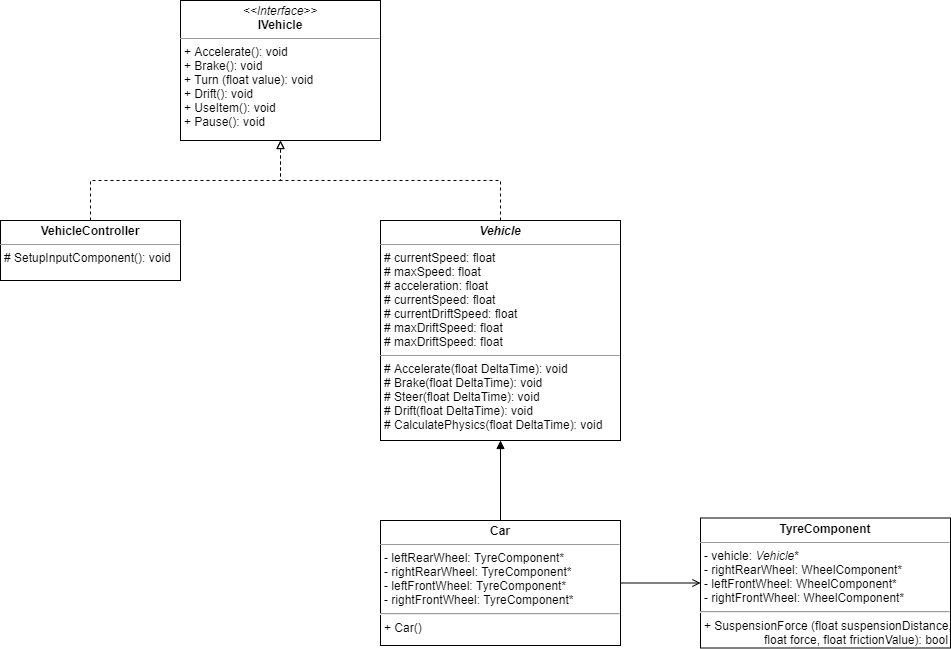

The diagram above was exported from draw.io. Its source (the exported page's mxGraphModel, read from the mxfile embedded in the PNG):
<mxGraphModel dx="2889" dy="832" grid="1" gridSize="10" guides="1" tooltips="1" connect="1" arrows="1" fold="1" page="1" pageScale="1" pageWidth="827" pageHeight="1169" math="0" shadow="0">
  <root>
    <mxCell id="0" />
    <mxCell id="1" parent="0" />
    <mxCell id="2" value="&lt;p style=&quot;margin: 0px ; margin-top: 4px ; text-align: center&quot;&gt;&lt;i&gt;&amp;lt;&amp;lt;Interface&amp;gt;&amp;gt;&lt;/i&gt;&lt;br&gt;&lt;b&gt;IVehicle&lt;/b&gt;&lt;/p&gt;&lt;hr size=&quot;1&quot;&gt;&lt;p style=&quot;margin: 0px ; margin-left: 4px&quot;&gt;&lt;/p&gt;&lt;p style=&quot;margin: 0px ; margin-left: 4px&quot;&gt;+ Accelerate(): void&lt;/p&gt;&lt;p style=&quot;margin: 0px ; margin-left: 4px&quot;&gt;+ Brake(): void&lt;br&gt;+ Turn (float value): void&lt;/p&gt;&lt;p style=&quot;margin: 0px ; margin-left: 4px&quot;&gt;+ Drift(): void&lt;br&gt;&lt;/p&gt;&lt;p style=&quot;margin: 0px ; margin-left: 4px&quot;&gt;+ UseItem(): void&lt;br&gt;&lt;/p&gt;&lt;p style=&quot;margin: 0px ; margin-left: 4px&quot;&gt;+ Pause(): void&lt;/p&gt;" style="verticalAlign=top;align=left;overflow=fill;fontSize=12;fontFamily=Helvetica;html=1;" vertex="1" parent="1">
      <mxGeometry x="120" y="80" width="200" height="140" as="geometry" />
    </mxCell>
    <mxCell id="3" style="edgeStyle=orthogonalEdgeStyle;rounded=0;orthogonalLoop=1;jettySize=auto;html=1;exitX=0.5;exitY=0;exitDx=0;exitDy=0;endArrow=block;endFill=0;dashed=1;" edge="1" source="4" target="2" parent="1">
      <mxGeometry relative="1" as="geometry" />
    </mxCell>
    <mxCell id="4" value="&lt;p style=&quot;margin: 0px ; margin-top: 4px ; text-align: center&quot;&gt;&lt;b&gt;&lt;i&gt;Vehicle&lt;/i&gt;&lt;/b&gt;&lt;/p&gt;&lt;hr size=&quot;1&quot;&gt;&lt;p style=&quot;margin: 0px ; margin-left: 4px&quot;&gt;# currentSpeed: float&lt;/p&gt;&lt;p style=&quot;margin: 0px ; margin-left: 4px&quot;&gt;# maxSpeed: float&lt;br&gt;&lt;/p&gt;&lt;p style=&quot;margin: 0px ; margin-left: 4px&quot;&gt;# acceleration: float&lt;br&gt;&lt;/p&gt;&lt;p style=&quot;margin: 0px ; margin-left: 4px&quot;&gt;# currentSpeed: float&lt;br&gt;&lt;/p&gt;&lt;p style=&quot;margin: 0px ; margin-left: 4px&quot;&gt;# currentDriftSpeed: float&lt;/p&gt;&lt;p style=&quot;margin: 0px ; margin-left: 4px&quot;&gt;# maxDriftSpeed: float&lt;br&gt;&lt;/p&gt;&lt;p style=&quot;margin: 0px ; margin-left: 4px&quot;&gt;# maxDriftSpeed: float&lt;/p&gt;&lt;hr size=&quot;1&quot;&gt;&lt;p style=&quot;margin: 0px ; margin-left: 4px&quot;&gt;&lt;span&gt;# Accelerate(float DeltaTime): void&lt;/span&gt;&lt;br&gt;&lt;/p&gt;&lt;p style=&quot;margin: 0px ; margin-left: 4px&quot;&gt;# Brake(float DeltaTime): void&lt;/p&gt;&lt;p style=&quot;margin: 0px ; margin-left: 4px&quot;&gt;# Steer(float DeltaTime): void&lt;/p&gt;&lt;p style=&quot;margin: 0px ; margin-left: 4px&quot;&gt;# Drift(float DeltaTime): void&lt;/p&gt;&lt;p style=&quot;margin: 0px ; margin-left: 4px&quot;&gt;# CalculatePhysics(float DeltaTime): void&lt;br&gt;&lt;/p&gt;" style="verticalAlign=top;align=left;overflow=fill;fontSize=12;fontFamily=Helvetica;html=1;" vertex="1" parent="1">
      <mxGeometry x="320" y="300" width="240" height="220" as="geometry" />
    </mxCell>
    <mxCell id="5" style="edgeStyle=orthogonalEdgeStyle;rounded=0;orthogonalLoop=1;jettySize=auto;html=1;exitX=0.5;exitY=0;exitDx=0;exitDy=0;dashed=1;endArrow=block;endFill=0;" edge="1" source="6" target="2" parent="1">
      <mxGeometry relative="1" as="geometry">
        <mxPoint x="180" y="270" as="targetPoint" />
      </mxGeometry>
    </mxCell>
    <mxCell id="6" value="&lt;p style=&quot;margin: 0px ; margin-top: 4px ; text-align: center&quot;&gt;&lt;b&gt;VehicleController&lt;/b&gt;&lt;/p&gt;&lt;hr size=&quot;1&quot;&gt;&lt;p style=&quot;margin: 0px ; margin-left: 4px&quot;&gt;# SetupInputComponent(): void&lt;/p&gt;" style="verticalAlign=top;align=left;overflow=fill;fontSize=12;fontFamily=Helvetica;html=1;" vertex="1" parent="1">
      <mxGeometry x="-60" y="300" width="180" height="60" as="geometry" />
    </mxCell>
    <mxCell id="7" style="edgeStyle=orthogonalEdgeStyle;rounded=0;orthogonalLoop=1;jettySize=auto;html=1;exitX=0.5;exitY=0;exitDx=0;exitDy=0;entryX=0.5;entryY=1;entryDx=0;entryDy=0;endArrow=block;endFill=1;" edge="1" source="9" target="4" parent="1">
      <mxGeometry relative="1" as="geometry" />
    </mxCell>
    <mxCell id="8" style="edgeStyle=orthogonalEdgeStyle;rounded=0;orthogonalLoop=1;jettySize=auto;html=1;exitX=1;exitY=0.5;exitDx=0;exitDy=0;endArrow=open;endFill=0;" edge="1" source="9" target="10" parent="1">
      <mxGeometry relative="1" as="geometry" />
    </mxCell>
    <mxCell id="9" value="&lt;p style=&quot;margin: 0px ; margin-top: 4px ; text-align: center&quot;&gt;&lt;b&gt;Car&lt;/b&gt;&lt;/p&gt;&lt;hr size=&quot;1&quot;&gt;&lt;p style=&quot;margin: 0px ; margin-left: 4px&quot;&gt;- leftRearWheel: TyreComponent*&lt;/p&gt;&lt;p style=&quot;margin: 0px ; margin-left: 4px&quot;&gt;- rightRearWheel: TyreComponent*&lt;br&gt;&lt;/p&gt;&lt;p style=&quot;margin: 0px ; margin-left: 4px&quot;&gt;- leftFrontWheel: TyreComponent*&lt;br&gt;&lt;/p&gt;&lt;p style=&quot;margin: 0px ; margin-left: 4px&quot;&gt;- rightFrontWheel: TyreComponent*&lt;br&gt;&lt;/p&gt;&lt;hr&gt;&lt;p style=&quot;margin: 0px ; margin-left: 4px&quot;&gt;&lt;span&gt;+ Car()&lt;/span&gt;&lt;br&gt;&lt;/p&gt;" style="verticalAlign=top;align=left;overflow=fill;fontSize=12;fontFamily=Helvetica;html=1;" vertex="1" parent="1">
      <mxGeometry x="320" y="600" width="240" height="125" as="geometry" />
    </mxCell>
    <mxCell id="10" value="&lt;p style=&quot;margin: 0px ; margin-top: 4px ; text-align: center&quot;&gt;&lt;span style=&quot;text-align: left&quot;&gt;&lt;b&gt;TyreComponent&lt;/b&gt;&lt;/span&gt;&lt;br&gt;&lt;/p&gt;&lt;hr size=&quot;1&quot;&gt;&lt;p style=&quot;margin: 0px ; margin-left: 4px&quot;&gt;- vehicle:&amp;nbsp;&lt;span style=&quot;text-align: center&quot;&gt;&lt;i&gt;Vehicle&lt;/i&gt;&lt;/span&gt;*&lt;/p&gt;&lt;p style=&quot;margin: 0px ; margin-left: 4px&quot;&gt;- rightRearWheel: WheelComponent*&lt;br&gt;&lt;/p&gt;&lt;p style=&quot;margin: 0px ; margin-left: 4px&quot;&gt;- leftFrontWheel: WheelComponent*&lt;br&gt;&lt;/p&gt;&lt;p style=&quot;margin: 0px ; margin-left: 4px&quot;&gt;- rightFrontWheel: WheelComponent*&lt;br&gt;&lt;/p&gt;&lt;hr&gt;&lt;p style=&quot;margin: 0px ; margin-left: 4px&quot;&gt;&lt;/p&gt;&lt;p style=&quot;margin: 0px ; margin-left: 4px&quot;&gt;+ SuspensionForce (float suspensionDistance,&amp;nbsp;&lt;/p&gt;&lt;p style=&quot;margin: 0px ; margin-left: 4px&quot;&gt;&amp;nbsp; &amp;nbsp; &amp;nbsp; &amp;nbsp; &amp;nbsp; &amp;nbsp; &amp;nbsp; &amp;nbsp; &amp;nbsp; float force, float frictionValue): bool&lt;/p&gt;" style="verticalAlign=top;align=left;overflow=fill;fontSize=12;fontFamily=Helvetica;html=1;" vertex="1" parent="1">
      <mxGeometry x="640" y="597.5" width="250" height="130" as="geometry" />
    </mxCell>
  </root>
</mxGraphModel>